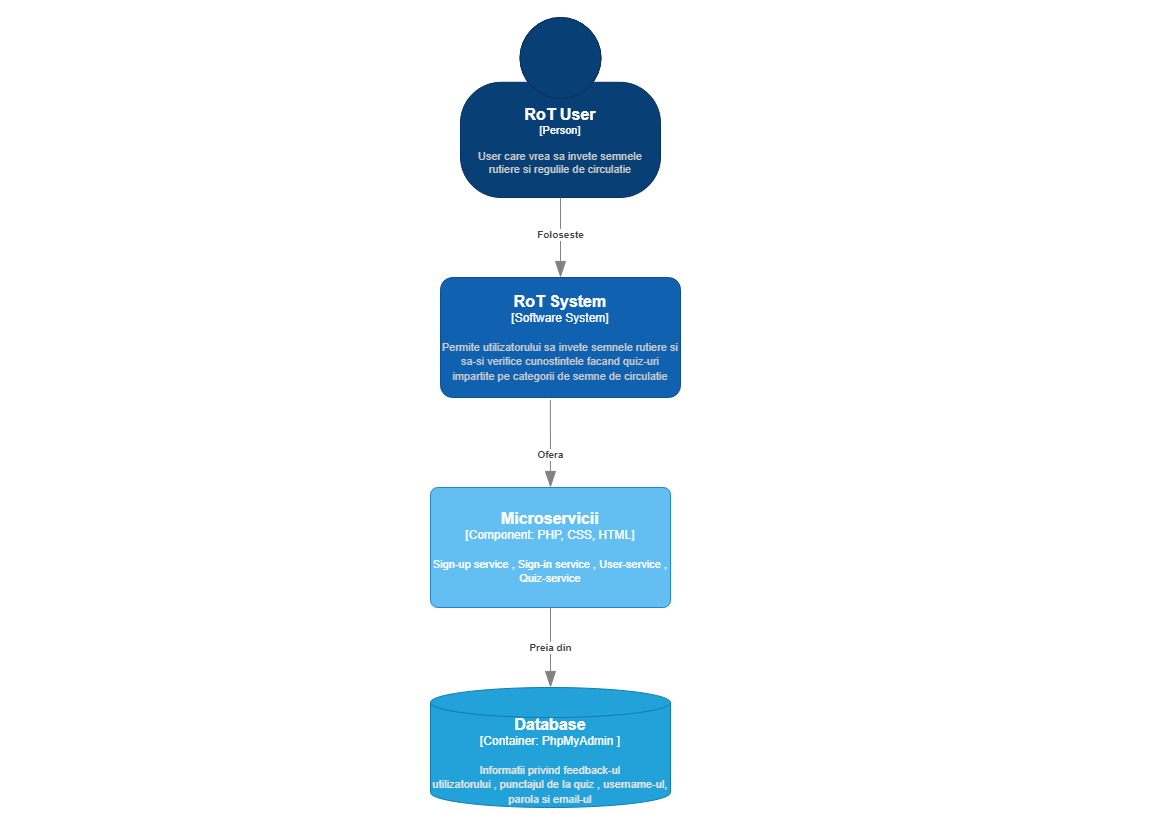

The diagram above was exported from draw.io. Its source (the exported page's mxGraphModel, read from the mxfile embedded in the PNG):
<mxGraphModel dx="1562" dy="1659" grid="1" gridSize="10" guides="1" tooltips="1" connect="1" arrows="1" fold="1" page="1" pageScale="1" pageWidth="1169" pageHeight="827" math="0" shadow="0">
  <root>
    <mxCell id="0" />
    <mxCell id="1" parent="0" />
    <object placeholders="1" c4Name="RoT User" c4Type="Person" c4Description="User care vrea sa invete semnele rutiere si regulile de circulatie" label="&lt;font style=&quot;font-size: 16px&quot;&gt;&lt;b&gt;%c4Name%&lt;/b&gt;&lt;/font&gt;&lt;div&gt;[%c4Type%]&lt;/div&gt;&lt;br&gt;&lt;div&gt;&lt;font style=&quot;font-size: 11px&quot;&gt;&lt;font color=&quot;#cccccc&quot;&gt;%c4Description%&lt;/font&gt;&lt;/div&gt;" id="06TdN9J6MqfvnAOOZv8a-1">
      <mxCell style="html=1;fontSize=11;dashed=0;whiteSpace=wrap;fillColor=#083F75;strokeColor=#06315C;fontColor=#ffffff;shape=mxgraph.c4.person2;align=center;metaEdit=1;points=[[0.5,0,0],[1,0.5,0],[1,0.75,0],[0.75,1,0],[0.5,1,0],[0.25,1,0],[0,0.75,0],[0,0.5,0]];resizable=0;" vertex="1" parent="1">
        <mxGeometry x="460" y="-810" width="200" height="180" as="geometry" />
      </mxCell>
    </object>
    <object placeholders="1" c4Name="RoT System" c4Type="Software System" c4Description="Permite utilizatorului sa invete semnele rutiere si sa-si verifice cunostintele facand quiz-uri impartite pe categorii de semne de circulatie" label="&lt;font style=&quot;font-size: 16px&quot;&gt;&lt;b&gt;%c4Name%&lt;/b&gt;&lt;/font&gt;&lt;div&gt;[%c4Type%]&lt;/div&gt;&lt;br&gt;&lt;div&gt;&lt;font style=&quot;font-size: 11px&quot;&gt;&lt;font color=&quot;#cccccc&quot;&gt;%c4Description%&lt;/font&gt;&lt;/div&gt;" id="06TdN9J6MqfvnAOOZv8a-2">
      <mxCell style="rounded=1;whiteSpace=wrap;html=1;labelBackgroundColor=none;fillColor=#1061B0;fontColor=#ffffff;align=center;arcSize=10;strokeColor=#0D5091;metaEdit=1;resizable=0;points=[[0.25,0,0],[0.5,0,0],[0.75,0,0],[1,0.25,0],[1,0.5,0],[1,0.75,0],[0.75,1,0],[0.5,1,0],[0.25,1,0],[0,0.75,0],[0,0.5,0],[0,0.25,0]];" vertex="1" parent="1">
        <mxGeometry x="440" y="-550" width="240" height="120" as="geometry" />
      </mxCell>
    </object>
    <object placeholders="1" c4Type="Relationship" c4Description="Foloseste" label="&lt;div style=&quot;text-align: left&quot;&gt;&lt;div style=&quot;text-align: center&quot;&gt;&lt;b&gt;%c4Description%&lt;/b&gt;&lt;/div&gt;" id="06TdN9J6MqfvnAOOZv8a-8">
      <mxCell style="endArrow=blockThin;html=1;fontSize=10;fontColor=#404040;strokeWidth=1;endFill=1;strokeColor=#828282;elbow=vertical;metaEdit=1;endSize=14;startSize=14;jumpStyle=arc;jumpSize=16;rounded=0;edgeStyle=orthogonalEdgeStyle;sourcePerimeterSpacing=0;exitX=0.5;exitY=1;exitDx=0;exitDy=0;exitPerimeter=0;entryX=0.5;entryY=0;entryDx=0;entryDy=0;entryPerimeter=0;" edge="1" parent="1" source="06TdN9J6MqfvnAOOZv8a-1" target="06TdN9J6MqfvnAOOZv8a-2">
        <mxGeometry x="-0.0833" width="240" relative="1" as="geometry">
          <mxPoint x="450" y="-580" as="sourcePoint" />
          <mxPoint x="690" y="-580" as="targetPoint" />
          <Array as="points" />
          <mxPoint as="offset" />
        </mxGeometry>
      </mxCell>
    </object>
    <object placeholders="1" c4Name="Microservicii" c4Type="Component" c4Technology="PHP, CSS, HTML" c4Description="Sign-up service , Sign-in service , User-service , Quiz-service " label="&lt;font style=&quot;font-size: 16px&quot;&gt;&lt;b&gt;%c4Name%&lt;/b&gt;&lt;/font&gt;&lt;div&gt;[%c4Type%: %c4Technology%]&lt;/div&gt;&lt;br&gt;&lt;div&gt;&lt;font style=&quot;font-size: 11px&quot;&gt;%c4Description%&lt;/font&gt;&lt;/div&gt;" id="06TdN9J6MqfvnAOOZv8a-9">
      <mxCell style="rounded=1;whiteSpace=wrap;html=1;labelBackgroundColor=none;fillColor=#63BEF2;fontColor=#ffffff;align=center;arcSize=6;strokeColor=#2086C9;metaEdit=1;resizable=0;points=[[0.25,0,0],[0.5,0,0],[0.75,0,0],[1,0.25,0],[1,0.5,0],[1,0.75,0],[0.75,1,0],[0.5,1,0],[0.25,1,0],[0,0.75,0],[0,0.5,0],[0,0.25,0]];" vertex="1" parent="1">
        <mxGeometry x="430" y="-340" width="240" height="120" as="geometry" />
      </mxCell>
    </object>
    <object placeholders="1" c4Type="Database" c4Container="Container" c4Technology="PhpMyAdmin " c4Description="Informatii privind feedback-ul  &#10;utilizatorului , punctajul de la quiz , username-ul, parola si email-ul   " label="&lt;font style=&quot;font-size: 16px&quot;&gt;&lt;b&gt;%c4Type%&lt;/b&gt;&lt;/font&gt;&lt;div&gt;[%c4Container%:&amp;nbsp;%c4Technology%]&lt;/div&gt;&lt;br&gt;&lt;div&gt;&lt;font style=&quot;font-size: 11px&quot;&gt;&lt;font color=&quot;#E6E6E6&quot;&gt;%c4Description%&lt;/font&gt;&lt;/div&gt;" id="06TdN9J6MqfvnAOOZv8a-10">
      <mxCell style="shape=cylinder3;size=15;whiteSpace=wrap;html=1;boundedLbl=1;rounded=0;labelBackgroundColor=none;fillColor=#23A2D9;fontSize=12;fontColor=#ffffff;align=center;strokeColor=#0E7DAD;metaEdit=1;points=[[0.5,0,0],[1,0.25,0],[1,0.5,0],[1,0.75,0],[0.5,1,0],[0,0.75,0],[0,0.5,0],[0,0.25,0]];resizable=0;" vertex="1" parent="1">
        <mxGeometry x="430" y="-140" width="240" height="120" as="geometry" />
      </mxCell>
    </object>
    <object placeholders="1" c4Type="Relationship" c4Description="Ofera" label="&lt;div style=&quot;text-align: left&quot;&gt;&lt;div style=&quot;text-align: center&quot;&gt;&lt;b&gt;%c4Description%&lt;/b&gt;&lt;/div&gt;" id="06TdN9J6MqfvnAOOZv8a-11">
      <mxCell style="endArrow=blockThin;html=1;fontSize=10;fontColor=#404040;strokeWidth=1;endFill=1;strokeColor=#828282;elbow=vertical;metaEdit=1;endSize=14;startSize=14;jumpStyle=arc;jumpSize=16;rounded=0;edgeStyle=orthogonalEdgeStyle;exitX=0.458;exitY=1.019;exitDx=0;exitDy=0;exitPerimeter=0;" edge="1" parent="1" source="06TdN9J6MqfvnAOOZv8a-2" target="06TdN9J6MqfvnAOOZv8a-9">
        <mxGeometry x="0.25" width="240" relative="1" as="geometry">
          <mxPoint x="720" y="-400" as="sourcePoint" />
          <mxPoint x="960" y="-400" as="targetPoint" />
          <mxPoint as="offset" />
        </mxGeometry>
      </mxCell>
    </object>
    <object placeholders="1" c4Type="Relationship" c4Description="Preia din" label="&lt;div style=&quot;text-align: left&quot;&gt;&lt;div style=&quot;text-align: center&quot;&gt;&lt;b&gt;%c4Description%&lt;/b&gt;&lt;/div&gt;" id="06TdN9J6MqfvnAOOZv8a-13">
      <mxCell style="endArrow=blockThin;html=1;fontSize=10;fontColor=#404040;strokeWidth=1;endFill=1;strokeColor=#828282;elbow=vertical;metaEdit=1;endSize=14;startSize=14;jumpStyle=arc;jumpSize=16;rounded=0;edgeStyle=orthogonalEdgeStyle;exitX=0.5;exitY=1;exitDx=0;exitDy=0;exitPerimeter=0;" edge="1" parent="1" source="06TdN9J6MqfvnAOOZv8a-9" target="06TdN9J6MqfvnAOOZv8a-10">
        <mxGeometry width="240" relative="1" as="geometry">
          <mxPoint x="720" y="-400" as="sourcePoint" />
          <mxPoint x="960" y="-400" as="targetPoint" />
        </mxGeometry>
      </mxCell>
    </object>
  </root>
</mxGraphModel>